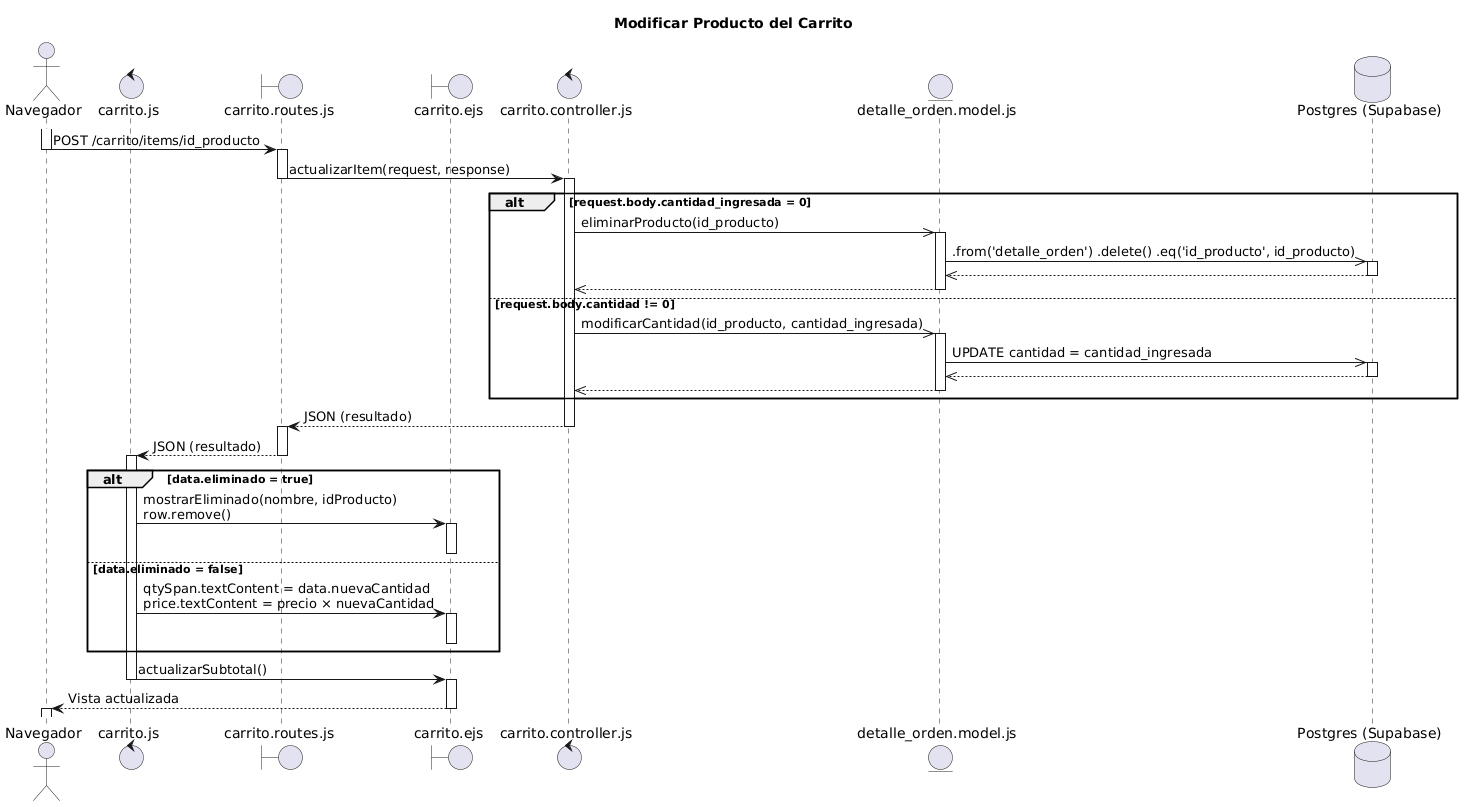

The diagram above was rendered by PlantUML. Its source (embedded in the PNG):
@startuml
Title "Modificar Producto del Carrito"

actor Navegador as nav
control "carrito.js" as JS
boundary "carrito.routes.js" as ruta
boundary "carrito.ejs" as UI
control "carrito.controller.js" as ctrl
entity "detalle_orden.model.js" as model
database "Postgres (Supabase)" as DB

activate nav
nav -> ruta: POST /carrito/items/id_producto 
deactivate nav

activate ruta
ruta -> ctrl:  actualizarItem(request, response)
deactivate ruta
activate ctrl

alt request.body.cantidad_ingresada = 0
    ctrl ->> model: eliminarProducto(id_producto)
    activate model
    model ->> DB: .from('detalle_orden') .delete() .eq('id_producto', id_producto)
    activate DB
    DB -->> model
    deactivate DB
    model -->> ctrl
    deactivate model
    
else request.body.cantidad != 0
    ctrl ->> model: modificarCantidad(id_producto, cantidad_ingresada)
    activate model
    model ->> DB: UPDATE cantidad = cantidad_ingresada
    activate DB
    DB -->> model
    deactivate DB
    model -->> ctrl

    deactivate model
end

ctrl --> ruta: JSON (resultado)
deactivate ctrl
activate ruta

ruta --> JS: JSON (resultado)
deactivate ruta

activate JS
alt data.eliminado = true
    
    JS -> UI: mostrarEliminado(nombre, idProducto)\nrow.remove()
    activate UI
    deactivate UI
else data.eliminado = false
    JS -> UI: qtySpan.textContent = data.nuevaCantidad\nprice.textContent = precio × nuevaCantidad
    activate UI
    deactivate UI
end
JS -> UI: actualizarSubtotal()
deactivate JS


activate UI
UI --> nav: Vista actualizada
deactivate UI
activate nav
@enduml